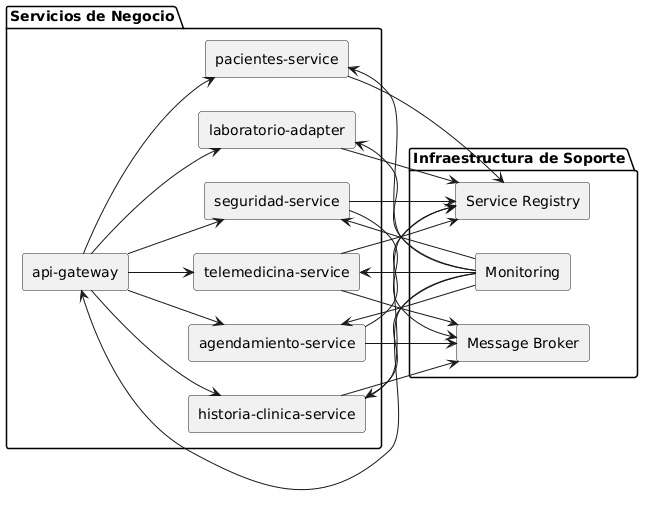

The diagram above was rendered by PlantUML. Its source (embedded in the PNG):
@startuml vista-implementacion-componentes
left to right direction
skinparam componentStyle rectangle

package "Servicios de Negocio" {
  component "pacientes-service" as PacientesSvc
  component "historia-clinica-service" as HistoriaSvc
  component "agendamiento-service" as AgendaSvc
  component "telemedicina-service" as TelemedSvc
  component "seguridad-service" as SeguridadSvc
  component "laboratorio-adapter" as LabAdapterSvc
  component "api-gateway" as GatewaySvc
}

package "Infraestructura de Soporte" {
  component "Service Registry" as Registry
  component "Message Broker" as Broker
  component "Monitoring" as Monitor
}

GatewaySvc --> PacientesSvc
GatewaySvc --> HistoriaSvc
GatewaySvc --> AgendaSvc
GatewaySvc --> TelemedSvc
GatewaySvc --> SeguridadSvc
GatewaySvc --> LabAdapterSvc

HistoriaSvc --> Broker
AgendaSvc --> Broker
TelemedSvc --> Broker
SeguridadSvc --> Broker

PacientesSvc --> Registry
HistoriaSvc --> Registry
AgendaSvc --> Registry
TelemedSvc --> Registry
SeguridadSvc --> Registry
LabAdapterSvc --> Registry

Monitor --> GatewaySvc
Monitor --> PacientesSvc
Monitor --> HistoriaSvc
Monitor --> AgendaSvc
Monitor --> TelemedSvc
Monitor --> SeguridadSvc
Monitor --> LabAdapterSvc
@enduml